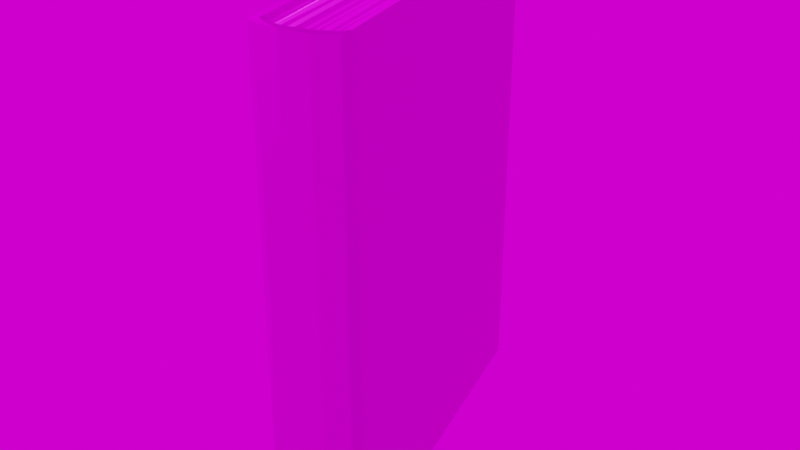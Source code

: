 # Source: book001.blend  (saved by Blender 3.6.13; exported with 4.5.12 LTS)
import bpy
from mathutils import Matrix  # noqa: F401  (used for matrix-valued properties, if any)

bpy.ops.wm.read_factory_settings(use_empty=True)
scene = bpy.context.scene
scene.name = 'Scene'

# ---- collections
col_collection = bpy.data.collections.new('Collection'); scene.collection.children.link(col_collection)

# ---- images (referenced by path relative to the original .blend; pixels are not part of the script)
import os
ASSET_DIR = os.environ.get("B2B_ASSET_DIR", "")  # directory of the original .blend (textures are referenced by path, not embedded)
HERE = os.path.dirname(os.path.abspath(__file__))  # packed textures are extracted next to this script under _unpacked/

def load_image(name, relpath, width, height, colorspace="sRGB"):
    """Load a texture the original file referenced (path relative to the .blend, or extracted next to this script)."""
    p = next((c for c in (os.path.join(HERE, relpath), os.path.join(ASSET_DIR, relpath)) if relpath and os.path.exists(c)), "")
    if p:
        img = bpy.data.images.load(p, check_existing=True)
        img.name = name
    else:  # same state as the original file: an image datablock whose file is absent (Cycles renders it pink)
        img = bpy.data.images.new(name, width, height)
        img.source = "FILE"
        img.filepath = "//" + (relpath or name)
    img.colorspace_settings.name = colorspace
    return img
img_booktexture_displacement_jpg = load_image('BookTexture_Displacement.jpg', 'Texture/Book1/BookTexture_Displacement.jpg', 1024, 1024, 'Non-Color')
img_booktexture_basecolor_jpg_003 = load_image('BookTexture_BaseColor.jpg.003', 'Texture/Book1/BookTexture_BaseColor.jpg', 1024, 1024, 'sRGB')
img_booktexture_metallic_jpg = load_image('BookTexture_Metallic.jpg', 'Texture/Book1/BookTexture_Metallic.jpg', 1024, 1024, 'Non-Color')
img_booktexture_specularlevel_jpg = load_image('BookTexture_SpecularLevel.jpg', 'Texture/Book1/BookTexture_SpecularLevel.jpg', 1024, 1024, 'Non-Color')
img_booktexture_roughness_jpg = load_image('BookTexture_Roughness.jpg', 'Texture/Book1/BookTexture_Roughness.jpg', 1024, 1024, 'Non-Color')
img_booktexture_normal_jpg_001 = load_image('BookTexture_Normal.jpg.001', 'Texture/Book1/BookTexture_Normal.jpg', 1024, 1024, 'Non-Color')
img_country_club_4k_exr = load_image('country_club_4k.exr', 'country_club_4k.exr', 1024, 1024, 'Linear Rec.709')

# ---- materials (node trees are filled in below, after node groups)
mat_book1 = bpy.data.materials.new('book1')
mat_book1.use_transparent_shadow = False

# ---- material node trees
mat_book1.use_nodes = True; mat_book1.node_tree.nodes.clear()
_N = mat_book1.node_tree.nodes; _L = mat_book1.node_tree.links
n0 = _N.new('NodeFrame'); n0.name = 'Кадр.001'; n0.location = (-218, 530)
n0.label = 'Textures'
n0.width = 358
n1 = _N.new('NodeFrame'); n1.name = 'Кадр'; n1.location = (-860, 330)
n1.label = 'Mapping'
n1.width = 400
n2 = _N.new('ShaderNodeOutputMaterial'); n2.name = 'Material Output'; n2.location = (1041, 283)
n3 = _N.new('ShaderNodeBsdfPrincipled'); n3.name = 'Principled BSDF'; n3.location = (420, 300)
n3.distribution = 'GGX'
n3.subsurface_method = 'RANDOM_WALK_SKIN'
n3.inputs[3].default_value = 1.45
n3.inputs[27].default_value = (0.0, 0.0, 0.0, 1.0)
n3.inputs[28].default_value = 1.0
n4 = _N.new('ShaderNodeTexImage'); n4.name = 'Изображение-текстура'; n4.location = (88, -1430)
n4.label = 'Displacement'
n4.image = img_booktexture_displacement_jpg
n5 = _N.new('ShaderNodeTexImage'); n5.name = 'Изображение-текстура.001'; n5.location = (88, -30)
n5.label = 'Base Color'
n5.image = img_booktexture_basecolor_jpg_003
n6 = _N.new('ShaderNodeTexImage'); n6.name = 'Изображение-текстура.002'; n6.location = (88, -310)
n6.label = 'Metallic'
n6.image = img_booktexture_metallic_jpg
n7 = _N.new('ShaderNodeTexImage'); n7.name = 'Изображение-текстура.003'; n7.location = (88, -590)
n7.label = 'Specular'
n7.image = img_booktexture_specularlevel_jpg
n8 = _N.new('ShaderNodeTexImage'); n8.name = 'Изображение-текстура.004'; n8.location = (88, -870)
n8.label = 'Roughness'
n8.image = img_booktexture_roughness_jpg
n9 = _N.new('ShaderNodeTexImage'); n9.name = 'Изображение-текстура.005'; n9.location = (88, -1150)
n9.label = 'Normal'
n9.image = img_booktexture_normal_jpg_001
n10 = _N.new('ShaderNodeNormalMap'); n10.name = 'Карта нормалей'; n10.location = (170, -620)
n11 = _N.new('ShaderNodeMapping'); n11.name = 'Отображение'; n11.location = (230, -30)
n12 = _N.new('NodeReroute'); n12.name = 'Перенаправление'; n12.location = (38, -821)
n12.width = 16
n12.socket_idname = 'NodeSocketVector'
n13 = _N.new('ShaderNodeTexCoord'); n13.name = 'Текстурные координаты'; n13.location = (30, -30)
n14 = _N.new('ShaderNodeDisplacement'); n14.name = 'Смещения'; n14.location = (420, -260)
n14.inputs[2].default_value = 0.1
n4.parent = n0
n5.parent = n0
n6.parent = n0
n7.parent = n0
n8.parent = n0
n9.parent = n0
n11.parent = n1
n12.parent = n0
n13.parent = n1
_L.new(n3.outputs[0], n2.inputs[0])
_L.new(n4.outputs[0], n14.inputs[0])
_L.new(n14.outputs[0], n2.inputs[2])
_L.new(n5.outputs[0], n3.inputs[0])
_L.new(n6.outputs[0], n3.inputs[1])
_L.new(n7.outputs[0], n3.inputs[13])
_L.new(n8.outputs[0], n3.inputs[2])
_L.new(n9.outputs[0], n10.inputs[1])
_L.new(n10.outputs[0], n3.inputs[5])
_L.new(n12.outputs[0], n5.inputs[0])
_L.new(n12.outputs[0], n6.inputs[0])
_L.new(n12.outputs[0], n7.inputs[0])
_L.new(n12.outputs[0], n8.inputs[0])
_L.new(n12.outputs[0], n9.inputs[0])
_L.new(n12.outputs[0], n4.inputs[0])
_L.new(n11.outputs[0], n12.inputs[0])
_L.new(n13.outputs[2], n11.inputs[0])
n2.is_active_output = True

# ---- world
world_world = bpy.data.worlds.new('World'); scene.world = world_world
world_world.use_nodes = True; world_world.node_tree.nodes.clear()
_N = world_world.node_tree.nodes; _L = world_world.node_tree.links
n0 = _N.new('ShaderNodeOutputWorld'); n0.name = 'World Output'; n0.location = (300, 300)
n1 = _N.new('ShaderNodeBackground'); n1.name = 'Background'; n1.location = (10, 300)
n2 = _N.new('ShaderNodeTexEnvironment'); n2.name = 'Environment Texture'; n2.location = (-180, 280)
n2.image = img_country_club_4k_exr
_L.new(n1.outputs[0], n0.inputs[0])
_L.new(n2.outputs[0], n1.inputs[0])
n0.is_active_output = True
world_world.color = (0.05088, 0.05088, 0.05088)
world_world.use_sun_shadow = False
world_world.sun_shadow_jitter_overblur = 0.0

# ---- meshes
me_001 = bpy.data.meshes.new('Плоскость.001')
me_001.from_pydata([(-0.8, 0.999, -0.19), (0.8, 0.999, -0.2), (-0.8, 0.999, -0.17), (0.77, 0.999, -0.17), (0.83, 0.999, -0.16), (0.8, 0.999, -0.14), (0.86, 0.999, -0.05), (0.82, 0.999, -0.05), (-0.78, 0.969, -0.17), (0.77, 0.969, -0.17), (0.8, 0.969, -0.14), (0.82, 0.969, -0.05), (-0.77, 0.969, -0.14), (-0.76, 0.969, -0.05), (-0.8, -1.001, -0.19), (0.8, -1.001, -0.2), (-0.8, -1.001, -0.17), (0.77, -1.001, -0.17), (0.83, -1.001, -0.16), (0.8, -1.001, -0.14), (0.86, -1.001, -0.05), (0.82, -1.001, -0.05), (-0.78, -0.971, -0.17), (0.77, -0.971, -0.17), (0.8, -0.971, -0.14), (0.82, -0.971, -0.05), (-0.77, -0.971, -0.14), (-0.76, -0.971, -0.05), (-0.8, 0.999, 0.19), (0.8, 0.999, 0.2), (-0.8, 0.999, 0.17), (0.77, 0.999, 0.17), (0.83, 0.999, 0.16), (0.8, 0.999, 0.14), (0.86, 0.999, 0.06), (0.82, 0.999, 0.06), (-0.78, 0.969, 0.17), (0.77, 0.969, 0.17), (0.8, 0.969, 0.14), (0.82, 0.969, 0.06), (-0.77, 0.969, 0.14), (-0.76, 0.969, 0.06), (-0.8, -1.001, 0.19), (0.8, -1.001, 0.2), (-0.8, -1.001, 0.17), (0.77, -1.001, 0.17), (0.83, -1.001, 0.16), (0.8, -1.001, 0.14), (0.86, -1.001, 0.06), (0.82, -1.001, 0.06), (-0.78, -0.971, 0.17), (0.77, -0.971, 0.17), (0.8, -0.971, 0.14), (0.82, -0.971, 0.06), (-0.77, -0.971, 0.14), (-0.76, -0.971, 0.06), (0.8108, -0.9784, 0.09925), (-0.7913, -0.9504, 0.09925), (0.8444, 0.947, 0.09925), (-0.7577, 0.975, 0.09925), (0.823, -0.9813, 0.0792), (-0.764, -0.9813, 0.0792), (0.8284, 0.9759, 0.0792), (-0.7587, 0.9759, 0.0792), (0.8288, -0.9787, 0.03362), (-0.7581, -0.9565, 0.03362), (0.859, 0.9864, 0.03362), (-0.7279, 1.009, 0.03362), (0.8181, -0.9933, -0.02501), (-0.7602, -0.9878, -0.02501), (0.825, 0.9829, -0.02501), (-0.7533, 0.9884, -0.02501), (0.8308, -0.976, -0.1494), (-0.7907, -0.9873, -0.1494), (0.8171, 0.9819, -0.1494), (-0.8044, 0.9706, -0.1494), (0.815, -0.9873, -0.08961), (-0.7719, -0.9652, -0.08961), (0.8452, 0.9778, -0.08961), (-0.7417, 0.9999, -0.08961), (0.8367, -0.9813, 0.009957), (-0.7681, -0.9813, 0.009957), (0.8421, 0.9759, 0.009957), (-0.7627, 0.9759, 0.009957), (0.795, -0.9784, -0.1574), (-0.8071, -0.9504, -0.1574), (0.8286, 0.947, -0.1574), (-0.7735, 0.975, -0.1574), (0.822, -0.9784, 0.001034), (-0.8135, -0.9504, 0.001034), (0.8564, 0.947, 0.001034), (-0.7792, 0.975, 0.001034)], [], [(14, 16, 2, 0), (0, 2, 3, 1), (3, 9, 10, 5), (3, 5, 4, 1), (5, 7, 6, 4), (5, 10, 11, 7), (2, 8, 9, 3), (26, 27, 13, 12), (15, 1, 4, 18), (43, 46, 32, 29), (39, 35, 7, 11), (35, 34, 6, 7), (55, 41, 13, 27), (10, 12, 13, 11), (10, 9, 8, 12), (0, 1, 15, 14), (22, 26, 12, 8), (8, 2, 16, 22), (14, 15, 17, 16), (17, 19, 24, 23), (17, 15, 18, 19), (19, 18, 20, 21), (19, 21, 25, 24), (16, 17, 23, 22), (49, 21, 20, 48), (20, 6, 34, 48), (53, 25, 21, 49), (24, 25, 27, 26), (24, 26, 22, 23), (42, 28, 30, 44), (28, 29, 31, 30), (31, 33, 38, 37), (31, 29, 32, 33), (33, 32, 34, 35), (33, 35, 39, 38), (30, 31, 37, 36), (30, 36, 50, 44), (50, 36, 40, 54), (18, 4, 6, 20), (29, 28, 42, 43), (46, 48, 34, 32), (38, 39, 41, 40), (38, 40, 36, 37), (54, 40, 41, 55), (42, 44, 45, 43), (45, 51, 52, 47), (45, 47, 46, 43), (47, 49, 48, 46), (47, 52, 53, 49), (44, 50, 51, 45), (52, 54, 55, 53), (52, 51, 50, 54), (39, 11, 13, 41), (53, 55, 27, 25), (56, 57, 59, 58), (60, 61, 63, 62), (64, 65, 67, 66), (68, 69, 71, 70), (72, 73, 75, 74), (76, 77, 79, 78), (80, 81, 83, 82), (84, 85, 87, 86), (88, 89, 91, 90)])
_uv = me_001.uv_layers.new(name='UVКарта')
_uv.uv.foreach_set('vector', [0.2837, 0.4809, 0.2859, 0.4783, 0.4267, 0.4789, 0.4287, 0.4821, 0.4287, 0.4821, 0.4267, 0.4789, 0.4901, 0.3168, 0.4944, 0.316, 0.4901, 0.3168, 0.4865, 0.3164, 0.4865, 0.3112, 0.4902, 0.3112, 0.4901, 0.3168, 0.4902, 0.3112, 0.4952, 0.3111, 0.4944, 0.316, 0.4902, 0.3112, 0.4895, 0.2999, 0.4938, 0.2995, 0.4952, 0.3111, 0.4902, 0.3112, 0.4865, 0.3112, 0.486, 0.2999, 0.4895, 0.2999, 0.4267, 0.4789, 0.4249, 0.4763, 0.4865, 0.3164, 0.4901, 0.3168, 0.6378, 0.3185, 0.6984, 0.3184, 0.6985, 0.683, 0.6379, 0.683, 0.01721, 0.5545, 0.01125, 0.01244, 0.02498, 0.01244, 0.03094, 0.5545, 0.1226, 0.5545, 0.1088, 0.5545, 0.1029, 0.01244, 0.1166, 0.01244, 0.4866, 0.2867, 0.4902, 0.2871, 0.4895, 0.2999, 0.486, 0.2999, 0.4902, 0.2871, 0.4943, 0.2879, 0.4938, 0.2995, 0.4895, 0.2999, 0.7856, 0.3168, 0.7858, 0.6815, 0.6985, 0.683, 0.6984, 0.3184, 0.6357, 0.9926, 0.6379, 0.683, 0.6985, 0.683, 0.6978, 0.9946, 0.6357, 0.9926, 0.615, 0.9867, 0.6165, 0.683, 0.6379, 0.683, 0.1506, 0.009598, 0.5501, 0.008259, 0.5468, 0.5574, 0.1551, 0.5586, 0.6163, 0.3185, 0.6378, 0.3185, 0.6379, 0.683, 0.6165, 0.683, 0.4249, 0.4763, 0.4267, 0.4789, 0.2859, 0.4783, 0.2882, 0.4751, 0.2837, 0.4809, 0.2241, 0.3029, 0.2286, 0.304, 0.2859, 0.4783, 0.2286, 0.304, 0.2289, 0.2982, 0.2327, 0.2986, 0.2323, 0.3038, 0.2286, 0.304, 0.2241, 0.3029, 0.2237, 0.2977, 0.2289, 0.2982, 0.2289, 0.2982, 0.2237, 0.2977, 0.2263, 0.286, 0.2306, 0.2868, 0.2289, 0.2982, 0.2306, 0.2868, 0.2342, 0.2872, 0.2327, 0.2986, 0.2859, 0.4783, 0.2286, 0.304, 0.2323, 0.3038, 0.2882, 0.4751, 0.2312, 0.2739, 0.2306, 0.2868, 0.2263, 0.286, 0.227, 0.2743, 0.05774, 0.5545, 0.05178, 0.01244, 0.07848, 0.01244, 0.08444, 0.5545, 0.2348, 0.2739, 0.2342, 0.2872, 0.2306, 0.2868, 0.2312, 0.2739, 0.6356, 0.008734, 0.6978, 0.006767, 0.6984, 0.3184, 0.6378, 0.3185, 0.6356, 0.008734, 0.6378, 0.3185, 0.6163, 0.3185, 0.615, 0.01465, 0.2977, 0.09018, 0.4428, 0.09807, 0.4404, 0.1012, 0.2996, 0.0929, 0.4428, 0.09807, 0.4964, 0.2727, 0.4921, 0.2714, 0.4404, 0.1012, 0.4921, 0.2714, 0.4916, 0.2771, 0.4879, 0.2767, 0.4884, 0.2715, 0.4921, 0.2714, 0.4964, 0.2727, 0.4967, 0.2777, 0.4916, 0.2771, 0.4916, 0.2771, 0.4967, 0.2777, 0.4943, 0.2879, 0.4902, 0.2871, 0.4916, 0.2771, 0.4902, 0.2871, 0.4866, 0.2867, 0.4879, 0.2767, 0.4404, 0.1012, 0.4921, 0.2714, 0.4884, 0.2715, 0.4381, 0.1042, 0.4404, 0.1012, 0.4381, 0.1042, 0.3014, 0.09561, 0.2996, 0.0929, 0.8609, 0.3169, 0.861, 0.6814, 0.8396, 0.6815, 0.8395, 0.3169, 0.03094, 0.5545, 0.02498, 0.01244, 0.05178, 0.01244, 0.05774, 0.5545, 0.1506, 0.009598, 0.5501, 0.008259, 0.5468, 0.5574, 0.1551, 0.5586, 0.1088, 0.5545, 0.08444, 0.5545, 0.07848, 0.01244, 0.1029, 0.01244, 0.8421, 0.9911, 0.7869, 0.9931, 0.7858, 0.6815, 0.8396, 0.6815, 0.8421, 0.9911, 0.8396, 0.6815, 0.861, 0.6814, 0.8627, 0.9852, 0.8395, 0.3169, 0.8396, 0.6815, 0.7858, 0.6815, 0.7856, 0.3168, 0.2977, 0.09018, 0.2996, 0.0929, 0.2309, 0.2581, 0.2265, 0.2589, 0.2309, 0.2581, 0.2346, 0.2586, 0.2345, 0.2638, 0.2308, 0.2638, 0.2309, 0.2581, 0.2308, 0.2638, 0.2257, 0.2638, 0.2265, 0.2589, 0.2308, 0.2638, 0.2312, 0.2739, 0.227, 0.2743, 0.2257, 0.2638, 0.2308, 0.2638, 0.2345, 0.2638, 0.2348, 0.2739, 0.2312, 0.2739, 0.2996, 0.0929, 0.3014, 0.09561, 0.2346, 0.2586, 0.2309, 0.2581, 0.8421, 0.007198, 0.8395, 0.3169, 0.7856, 0.3168, 0.7869, 0.00522, 0.8421, 0.007198, 0.8627, 0.01312, 0.8609, 0.3169, 0.8395, 0.3169, 0.7869, 0.9931, 0.6978, 0.9946, 0.6985, 0.683, 0.7858, 0.6815, 0.7869, 0.00522, 0.7856, 0.3168, 0.6984, 0.3184, 0.6978, 0.006767, 0.01498, 0.5831, 0.3122, 0.5831, 0.3161, 0.9912, 0.01885, 0.9912, 0.01498, 0.5831, 0.3122, 0.5831, 0.3161, 0.9912, 0.01885, 0.9912, 0.01498, 0.5831, 0.3122, 0.5831, 0.3161, 0.9912, 0.01885, 0.9912, 0.01498, 0.5831, 0.3122, 0.5831, 0.3161, 0.9912, 0.01885, 0.9912, 0.01498, 0.5831, 0.3122, 0.5831, 0.3161, 0.9912, 0.01885, 0.9912, 0.01498, 0.5831, 0.3122, 0.5831, 0.3161, 0.9912, 0.01885, 0.9912, 0.01498, 0.5831, 0.3122, 0.5831, 0.3161, 0.9912, 0.01885, 0.9912, 0.01498, 0.5831, 0.3122, 0.5831, 0.3161, 0.9912, 0.01885, 0.9912, 0.01498, 0.5831, 0.3122, 0.5831, 0.3161, 0.9912, 0.01885, 0.9912])
me_001.materials.append(mat_book1)
me_001.use_remesh_fix_poles = True
me_001.use_remesh_preserve_attributes = False
me_001.update()

# ---- objects
ob_book1 = bpy.data.objects.new('book1', me_001)

# ---- transforms, parenting, visibility, modifiers, constraints
ob_book1.location = (4.95, -6.208, 4.621)
ob_book1.rotation_euler = (-1.571, 2.22e-16, -1.299)
ob_book1.scale = (1.0, 1.075, 1.0)
ob_book1.cycles.use_adaptive_subdivision = True

# ---- collection membership
col_collection.objects.link(ob_book1)

# ---- scene / render settings (as saved in the file)
scene.frame_start = 1; scene.frame_end = 300; scene.frame_set(0)
scene.render.engine = 'BLENDER_EEVEE_NEXT'
scene.cycles.denoising_input_passes = 'RGB_ALBEDO'
scene.cycles.samples = 64
scene.cycles.sampling_pattern = 'TABULATED_SOBOL'
scene.cycles.use_light_tree = False
scene.eevee.use_gtao = True
scene.view_settings.view_transform = 'Filmic'
bpy.context.view_layer.update()

# ---- added for rendering (the .blend has no active camera and no usable light): camera, sun
cam_auto = bpy.data.cameras.new('AutoCamera')
cam_auto.lens = 50.0
cam_auto.sensor_width = 36.0
cam_auto.clip_end = 1000.0
ob_auto_camera = bpy.data.objects.new('AutoCamera', cam_auto)
scene.collection.objects.link(ob_auto_camera)
ob_auto_camera.location = (7.62531, -9.433, 6.75172)
ob_auto_camera.rotation_euler = (1.09748, -7.21219e-08, 0.694738)
scene.camera = ob_auto_camera
light_auto_sun = bpy.data.lights.new('AutoSun', 'SUN')
light_auto_sun.energy = 3.0
light_auto_sun.angle = 0.0523599
ob_auto_sun = bpy.data.objects.new('AutoSun', light_auto_sun)
scene.collection.objects.link(ob_auto_sun)
ob_auto_sun.rotation_euler = (0.872665, 0.174533, 0.523599)
bpy.context.view_layer.update()
